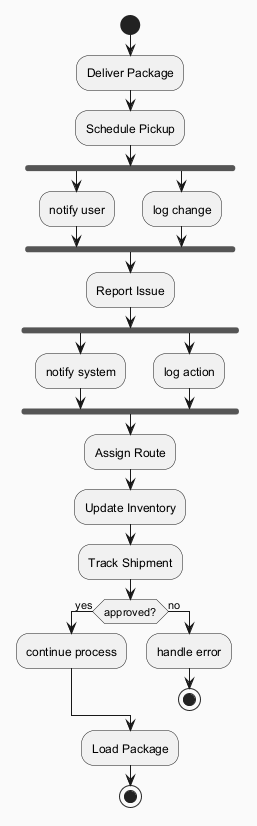

The diagram above was rendered by PlantUML. Its source (embedded in the PNG):
@startuml
skinparam backgroundColor #FAFAFA
skinparam classBackgroundColor #FFF3E0
skinparam classBorderColor #E65100
start
:Deliver Package;
:Schedule Pickup;
fork
:notify user;
fork again
:log change;
end fork
:Report Issue;
fork
:notify system;
fork again
:log action;
end fork
:Assign Route;
:Update Inventory;
:Track Shipment;
if (approved?) then (yes)
:continue process;
else (no)
:handle error;
stop
endif
:Load Package;
stop
@enduml